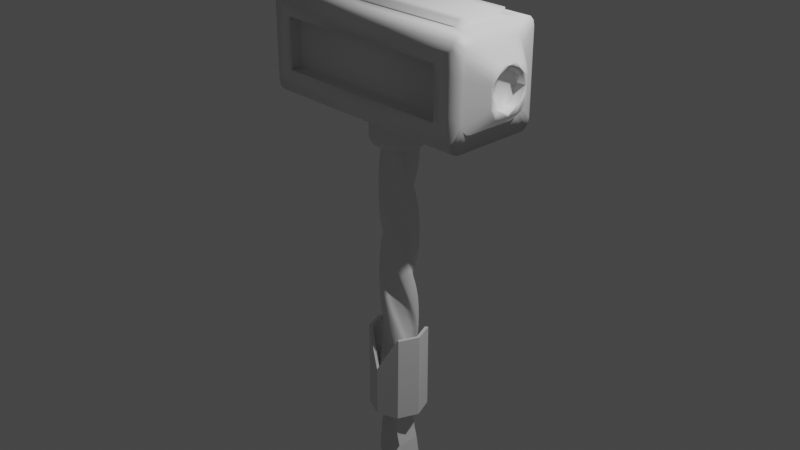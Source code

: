 # Source: hammer1.blend  (saved by Blender 3.4.6; exported with 4.5.12 LTS)
import bpy
from mathutils import Matrix  # noqa: F401  (used for matrix-valued properties, if any)

bpy.ops.wm.read_factory_settings(use_empty=True)
scene = bpy.context.scene
scene.name = 'Scene'

# ---- collections
col_collection = bpy.data.collections.new('Collection'); scene.collection.children.link(col_collection)

# ---- materials (node trees are filled in below, after node groups)
mat_material = bpy.data.materials.new('Material')
mat_material.alpha_threshold = 0.0
mat_material.use_transparent_shadow = False
mat_material.roughness = 0.5
mat_material.line_color = (0.0, 0.0, 0.0, 1.0)

# ---- material node trees
mat_material.use_nodes = True; mat_material.node_tree.nodes.clear()
_N = mat_material.node_tree.nodes; _L = mat_material.node_tree.links
n0 = _N.new('ShaderNodeOutputMaterial'); n0.name = 'Material Output'; n0.location = (300, 300)
n1 = _N.new('ShaderNodeBsdfPrincipled'); n1.name = 'Principled BSDF'; n1.location = (10, 300)
n1.distribution = 'GGX'
n1.subsurface_method = 'RANDOM_WALK_SKIN'
n1.inputs[3].default_value = 1.45
n1.inputs[27].default_value = (0.0, 0.0, 0.0, 1.0)
n1.inputs[28].default_value = 1.0
_L.new(n1.outputs[0], n0.inputs[0])
n0.is_active_output = True

# ---- world
world_world = bpy.data.worlds.new('World'); scene.world = world_world
world_world.use_nodes = True; world_world.node_tree.nodes.clear()
_N = world_world.node_tree.nodes; _L = world_world.node_tree.links
n0 = _N.new('ShaderNodeOutputWorld'); n0.name = 'World Output'; n0.location = (300, 300)
n1 = _N.new('ShaderNodeBackground'); n1.name = 'Background'; n1.location = (10, 300)
n1.inputs[0].default_value = (0.05088, 0.05088, 0.05088, 1.0)
_L.new(n1.outputs[0], n0.inputs[0])
n0.is_active_output = True
world_world.color = (0.05088, 0.05088, 0.05088)
world_world.use_sun_shadow = False
world_world.sun_shadow_jitter_overblur = 0.0

# ---- cameras
cam_camera = bpy.data.cameras.new('Camera')
cam_camera.clip_end = 100.0
cam_camera.ortho_scale = 7.314

# ---- lights
light_light = bpy.data.lights.new('Light', 'POINT')
light_light.transmission_factor = 0.0
light_light.energy = 1000.0
light_light.shadow_soft_size = 0.1
light_light.shadow_maximum_resolution = 0.006
light_light.use_absolute_resolution = True

# ---- meshes
me_cube = bpy.data.meshes.new('Cube')
me_cube.from_pydata([(0.7448, -0.5225, 0.0129), (1.049, -2.768e-08, 0.2136), (1.049, 3.712e-09, -0.2022), (1.049, 7.451e-09, -0.2302), (1.049, -7.451e-09, 0.2302), (0.901, 0.0, -0.3771), (0.901, 0.0, 0.3771), (0.0, 0.0, -0.5225), (0.901, 0.0, -0.5225), (0.7853, 0.0, 0.5225), (0.7448, -0.5225, 0.1871), (0.7448, -0.5225, -0.1613), (0.901, -0.3771, 0.135), (0.901, -0.3771, -0.1164), (1.049, -0.2302, 0.0824), (1.049, -0.2302, -0.07104), (0.7853, -0.1742, 0.5225), (0.901, -0.1742, -0.5225), (0.0, -0.1742, -0.5225), (0.901, -0.1257, 0.3771), (0.901, -0.1257, -0.3771), (1.049, -0.07672, 0.2302), (1.049, -0.07672, -0.2302), (1.049, -0.147, -0.1413), (1.049, -0.147, 0.1527), (0.901, -0.3771, 0.2655), (0.901, -0.2655, 0.3771), (0.901, -0.3621, 0.3213), (0.901, -0.3213, 0.3621), (0.901, -0.2655, -0.3771), (0.901, -0.3771, -0.2655), (0.901, -0.3213, -0.3621), (0.901, -0.3621, -0.3213), (0.0, -0.5225, 0.2568), (0.0, -0.2974, 0.5225), (0.0, -0.5079, 0.4678), (0.0, -0.4678, 0.5079), (0.0, -0.413, -0.5225), (0.0, -0.5225, -0.2568), (0.0, -0.4678, -0.5079), (0.0, -0.5079, -0.4678), (0.7448, -0.5225, 0.2564), (0.7853, -0.2968, 0.5225), (0.901, -0.5078, 0.4675), (0.901, -0.4675, 0.5078), (0.901, -0.4124, -0.5225), (0.7448, -0.5225, -0.2564), (0.901, -0.4675, -0.5078), (0.901, -0.5078, -0.4675), (1.049, -0.1184, 0.2302), (1.049, -0.2302, 0.1184), (1.049, -0.1743, 0.2152), (1.049, -0.2152, 0.1743), (1.049, -0.2302, -0.1184), (1.049, -0.1184, -0.2302), (1.049, -0.2152, -0.1743), (1.049, -0.1743, -0.2152), (0.901, -0.3771, 0.009311), (1.049, -0.2302, 0.005683), (1.049, -0.2079, 0.005683), (0.9752, -2.768e-08, 0.2136), (0.9752, -6.618e-09, 0.005683), (0.9752, 3.712e-09, -0.2022), (0.9752, -0.2079, 0.005683), (0.9752, -0.147, 0.1527), (0.9752, -0.147, -0.1413), (0.901, -0.5225, 0.1871), (0.901, -0.5225, 0.0129), (0.901, -0.5225, -0.1613), (0.901, -0.5225, -0.4124), (0.0, -0.5225, -0.413), (0.0, -0.5225, 0.413), (0.901, -0.5225, 0.4124), (0.0, -0.3962, 0.1871), (0.0, -0.3962, 0.0129), (0.7448, -0.3962, 0.0129), (0.0, -0.3962, -0.1613), (0.7448, -0.3962, -0.1613), (0.7448, -0.3962, 0.1871), (0.0, -0.3962, 0.2568), (0.0, -0.3962, -0.2568), (0.7448, -0.3962, -0.2564), (0.7448, -0.3962, 0.2564), (0.901, 0.0, 0.5225), (0.901, -0.1742, 0.5225), (0.901, -0.4124, 0.5225), (0.0, -0.413, 0.5225), (0.0, 0.0, 0.5867), (0.7853, 0.0, 0.5867), (0.0, -0.1742, 0.5867), (0.7853, -0.1742, 0.5867), (0.0, -0.2974, 0.5867), (0.7853, -0.2968, 0.5867)], [], [(25, 12, 14, 50), (38, 46, 81, 80), (46, 11, 77, 81), (19, 26, 49, 21), (13, 30, 53, 15), (22, 23, 15, 53, 55, 56, 54), (26, 19, 84, 85), (29, 20, 22, 54), (30, 13, 68, 69), (57, 13, 15, 58), (59, 24, 14, 58), (20, 29, 45, 17), (57, 12, 66, 67), (18, 17, 45, 37), (11, 0, 75, 77), (16, 9, 88, 90), (24, 21, 49, 51, 52, 50, 14), (3, 2, 23, 22), (1, 4, 21, 24), (5, 20, 17, 8), (12, 25, 72, 66), (42, 16, 90, 92), (6, 19, 21, 4), (7, 8, 17, 18), (37, 45, 47, 39), (39, 47, 48, 40), (40, 48, 69, 70), (85, 86, 36, 44), (44, 36, 35, 43), (43, 35, 71, 72), (45, 29, 31, 47), (47, 31, 32, 48), (48, 32, 30, 69), (26, 85, 44, 28), (28, 44, 43, 27), (27, 43, 72, 25), (25, 50, 52, 27), (27, 52, 51, 28), (28, 51, 49, 26), (53, 30, 32, 55), (55, 32, 31, 56), (56, 31, 29, 54), (19, 6, 83, 84), (20, 5, 3, 22), (24, 59, 63, 64), (23, 2, 62, 65), (1, 24, 64, 60), (10, 41, 82, 78), (13, 57, 67, 68), (23, 59, 58, 15), (12, 57, 58, 14), (61, 60, 64, 63), (62, 61, 63, 65), (59, 23, 65, 63), (10, 0, 67, 66), (0, 11, 68, 67), (46, 38, 70, 69), (33, 41, 72, 71), (41, 10, 66, 72), (11, 46, 69, 68), (81, 77, 76, 80), (78, 82, 79, 73), (75, 78, 73, 74), (77, 75, 74, 76), (41, 33, 79, 82), (0, 10, 78, 75), (9, 16, 84, 83), (42, 34, 86, 85), (16, 42, 85, 84), (90, 89, 91, 92), (88, 87, 89, 90), (34, 42, 92, 91)])
me_cube.polygons.foreach_set('use_smooth', [True] * 72)
_uv = me_cube.uv_layers.new(name='UVMap')
_uv.uv.foreach_set('vector', [0.5635, 0.7152, 0.5323, 0.7152, 0.5323, 0.7152, 0.5464, 0.7152, 0.4386, 0.875, 0.4387, 0.7717, 0.4387, 0.7717, 0.4386, 0.875, 0.4387, 0.7717, 0.4614, 0.7717, 0.4614, 0.7717, 0.4387, 0.7717, 0.5902, 0.6551, 0.5902, 0.6885, 0.5902, 0.6714, 0.5902, 0.6551, 0.4722, 0.7152, 0.4365, 0.7152, 0.4536, 0.7152, 0.4722, 0.7152, 0.4098, 0.6551, 0.4722, 0.6551, 0.4722, 0.7152, 0.4536, 0.7152, 0.4306, 0.7132, 0.4118, 0.6944, 0.4098, 0.6714, 0.5902, 0.6885, 0.5902, 0.6551, 0.625, 0.6667, 0.625, 0.7237, 0.4098, 0.6885, 0.4098, 0.6551, 0.4098, 0.6551, 0.4098, 0.6714, 0.4365, 0.7152, 0.4722, 0.7152, 0.4614, 0.75, 0.4013, 0.75, 0.5022, 0.7152, 0.4722, 0.7152, 0.4722, 0.7152, 0.5022, 0.7152, 0.5022, 0.6551, 0.5323, 0.6551, 0.5323, 0.7152, 0.5022, 0.7152, 0.4098, 0.6551, 0.4098, 0.6885, 0.375, 0.7237, 0.375, 0.6667, 0.5022, 0.7152, 0.5323, 0.7152, 0.5448, 0.75, 0.5031, 0.75, 0.25, 0.6667, 0.375, 0.6667, 0.375, 0.7237, 0.25, 0.7238, 0.4614, 0.7717, 0.5031, 0.7717, 0.5031, 0.7717, 0.4614, 0.7717, 0.641, 0.6667, 0.641, 0.625, 0.641, 0.625, 0.641, 0.6667, 0.5323, 0.6551, 0.5902, 0.6551, 0.5902, 0.6714, 0.5882, 0.6944, 0.5694, 0.7132, 0.5464, 0.7152, 0.5323, 0.7152, 0.4098, 0.625, 0.4722, 0.625, 0.4722, 0.6551, 0.4098, 0.6551, 0.5323, 0.625, 0.5902, 0.625, 0.5902, 0.6551, 0.5323, 0.6551, 0.4098, 0.625, 0.4098, 0.6551, 0.375, 0.6667, 0.375, 0.625, 0.5323, 0.7152, 0.5635, 0.7152, 0.5987, 0.75, 0.5448, 0.75, 0.641, 0.696, 0.641, 0.6667, 0.641, 0.6667, 0.641, 0.696, 0.5902, 0.625, 0.5902, 0.6551, 0.5902, 0.6551, 0.5902, 0.625, 0.25, 0.625, 0.375, 0.625, 0.375, 0.6667, 0.25, 0.6667, 0.25, 0.7238, 0.375, 0.7237, 0.375, 0.7368, 0.25, 0.7369, 0.25, 0.7369, 0.375, 0.7368, 0.375, 0.75, 0.25, 0.75, 0.375, 0.875, 0.375, 0.75, 0.4013, 0.75, 0.4012, 0.875, 0.625, 0.7237, 0.75, 0.7238, 0.75, 0.75, 0.625, 0.75, 0.625, 0.75, 0.625, 0.875, 0.6119, 0.875, 0.6118, 0.75, 0.6118, 0.75, 0.6119, 0.875, 0.5988, 0.875, 0.5987, 0.75, 0.375, 0.7237, 0.4098, 0.6885, 0.4116, 0.7027, 0.3785, 0.7368, 0.3785, 0.7368, 0.4116, 0.7027, 0.4223, 0.7134, 0.3882, 0.7465, 0.3882, 0.7465, 0.4223, 0.7134, 0.4365, 0.7152, 0.4013, 0.75, 0.5902, 0.6885, 0.625, 0.7237, 0.6215, 0.7368, 0.5884, 0.7027, 0.5884, 0.7027, 0.6215, 0.7368, 0.6118, 0.7465, 0.5777, 0.7134, 0.5777, 0.7134, 0.6118, 0.7465, 0.5987, 0.75, 0.5635, 0.7152, 0.5635, 0.7152, 0.5464, 0.7152, 0.5694, 0.7132, 0.5777, 0.7134, 0.5777, 0.7134, 0.5694, 0.7132, 0.5882, 0.6944, 0.5884, 0.7027, 0.5884, 0.7027, 0.5882, 0.6944, 0.5902, 0.6714, 0.5902, 0.6885, 0.4536, 0.7152, 0.4365, 0.7152, 0.4223, 0.7134, 0.4306, 0.7132, 0.4306, 0.7132, 0.4223, 0.7134, 0.4116, 0.7027, 0.4118, 0.6944, 0.4118, 0.6944, 0.4116, 0.7027, 0.4098, 0.6885, 0.4098, 0.6714, 0.5902, 0.6551, 0.5902, 0.625, 0.625, 0.625, 0.625, 0.6667, 0.4098, 0.6551, 0.4098, 0.625, 0.4098, 0.625, 0.4098, 0.6551, 0.5323, 0.6551, 0.5022, 0.6551, 0.5022, 0.6551, 0.5323, 0.6551, 0.4722, 0.6551, 0.4722, 0.625, 0.4722, 0.625, 0.4722, 0.6551, 0.5323, 0.625, 0.5323, 0.6551, 0.5323, 0.6551, 0.5323, 0.625, 0.5448, 0.7717, 0.5613, 0.7717, 0.5613, 0.7717, 0.5448, 0.7717, 0.4722, 0.7152, 0.5022, 0.7152, 0.5031, 0.75, 0.4614, 0.75, 0.4722, 0.6551, 0.5022, 0.6551, 0.5022, 0.7152, 0.4722, 0.7152, 0.5323, 0.7152, 0.5022, 0.7152, 0.5022, 0.7152, 0.5323, 0.7152, 0.5022, 0.625, 0.5323, 0.625, 0.5323, 0.6551, 0.5022, 0.6551, 0.4722, 0.625, 0.5022, 0.625, 0.5022, 0.6551, 0.4722, 0.6551, 0.5022, 0.6551, 0.4722, 0.6551, 0.4722, 0.6551, 0.5022, 0.6551, 0.5448, 0.7717, 0.5031, 0.7717, 0.5031, 0.75, 0.5448, 0.75, 0.5031, 0.7717, 0.4614, 0.7717, 0.4614, 0.75, 0.5031, 0.75, 0.4387, 0.7717, 0.4386, 0.875, 0.4012, 0.875, 0.4013, 0.75, 0.5614, 0.875, 0.5613, 0.7717, 0.5987, 0.75, 0.5988, 0.875, 0.5613, 0.7717, 0.5448, 0.7717, 0.5448, 0.75, 0.5987, 0.75, 0.4614, 0.7717, 0.4387, 0.7717, 0.4013, 0.75, 0.4614, 0.75, 0.4387, 0.7717, 0.4614, 0.7717, 0.4614, 0.875, 0.4386, 0.875, 0.5448, 0.7717, 0.5613, 0.7717, 0.5614, 0.875, 0.5448, 0.875, 0.5031, 0.7717, 0.5448, 0.7717, 0.5448, 0.875, 0.5031, 0.875, 0.4614, 0.7717, 0.5031, 0.7717, 0.5031, 0.875, 0.4614, 0.875, 0.5613, 0.7717, 0.5614, 0.875, 0.5614, 0.875, 0.5613, 0.7717, 0.5031, 0.7717, 0.5448, 0.7717, 0.5448, 0.7717, 0.5031, 0.7717, 0.641, 0.625, 0.641, 0.6667, 0.625, 0.6667, 0.625, 0.625, 0.641, 0.696, 0.75, 0.6961, 0.75, 0.7238, 0.625, 0.7237, 0.641, 0.6667, 0.641, 0.696, 0.625, 0.7237, 0.625, 0.6667, 0.641, 0.6667, 0.75, 0.6667, 0.75, 0.6961, 0.641, 0.696, 0.641, 0.625, 0.75, 0.625, 0.75, 0.6667, 0.641, 0.6667, 0.75, 0.6961, 0.641, 0.696, 0.641, 0.696, 0.75, 0.6961])
me_cube.materials.append(mat_material)
me_cube.use_mirror_vertex_groups = False
me_cube.update()
me_cylinder = bpy.data.meshes.new('Cylinder')
me_cylinder.from_pydata([(0.0, 1.0, -1.0), (0.0, 1.0, 1.0), (0.866, 0.5, -1.0), (0.866, 0.5, 1.0), (0.866, -0.5, -1.0), (0.866, -0.5, 1.0), (0.0, -1.0, -1.0), (0.0, -1.0, 1.0), (-0.866, -0.5, -1.0), (-0.866, -0.5, 1.0), (-0.866, 0.5, -1.0), (-0.866, 0.5, 1.0), (0.0, 1.0, -0.7778), (0.0, 1.0, -0.5556), (0.0, 1.0, -0.3333), (0.0, 1.0, -0.1111), (0.0, 1.0, 0.1111), (0.0, 1.0, 0.3333), (0.0, 1.0, 0.5556), (0.0, 1.0, 0.7778), (0.5, 0.866, 0.8889), (0.5, 0.866, 0.6667), (0.5, 0.866, 0.4444), (0.5, 0.866, 0.2222), (0.5, 0.866, 2.235e-08), (0.5, 0.866, -0.2222), (0.5, 0.866, -0.4444), (0.5, 0.866, -0.6667), (0.5, 0.866, -0.8889), (0.866, 0.5, 0.7778), (0.866, 0.5, 0.5556), (0.866, 0.5, 0.3333), (0.866, 0.5, 0.1111), (0.866, 0.5, -0.1111), (0.866, 0.5, -0.3333), (0.866, 0.5, -0.5556), (0.866, 0.5, -0.7778), (1.0, 0.0, 0.8889), (1.0, 0.0, 0.6667), (1.0, 0.0, 0.4444), (1.0, 0.0, 0.2222), (1.0, 0.0, 2.235e-08), (1.0, 0.0, -0.2222), (1.0, 0.0, -0.4444), (1.0, 0.0, -0.6667), (1.0, 0.0, -0.8889), (0.866, -0.5, 0.7778), (0.866, -0.5, 0.5556), (0.866, -0.5, 0.3333), (0.866, -0.5, 0.1111), (0.866, -0.5, -0.1111), (0.866, -0.5, -0.3333), (0.866, -0.5, -0.5556), (0.866, -0.5, -0.7778), (0.5, -0.866, 0.8889), (0.5, -0.866, 0.6667), (0.5, -0.866, 0.4444), (0.5, -0.866, 0.2222), (0.5, -0.866, 2.235e-08), (0.5, -0.866, -0.2222), (0.5, -0.866, -0.4444), (0.5, -0.866, -0.6667), (0.5, -0.866, -0.8889), (0.0, -1.0, 0.7778), (0.0, -1.0, 0.5556), (0.0, -1.0, 0.3333), (0.0, -1.0, 0.1111), (0.0, -1.0, -0.1111), (0.0, -1.0, -0.3333), (0.0, -1.0, -0.5556), (0.0, -1.0, -0.7778), (-0.5, -0.866, 0.8889), (-0.5, -0.866, 0.6667), (-0.5, -0.866, 0.4444), (-0.5, -0.866, 0.2222), (-0.5, -0.866, 2.235e-08), (-0.5, -0.866, -0.2222), (-0.5, -0.866, -0.4444), (-0.5, -0.866, -0.6667), (-0.5, -0.866, -0.8889), (-0.866, -0.5, 0.7778), (-0.866, -0.5, 0.5556), (-0.866, -0.5, 0.3333), (-0.866, -0.5, 0.1111), (-0.866, -0.5, -0.1111), (-0.866, -0.5, -0.3333), (-0.866, -0.5, -0.5556), (-0.866, -0.5, -0.7778), (-1.0, 0.0, 0.8889), (-1.0, 0.0, 0.6667), (-1.0, 0.0, 0.4444), (-1.0, 0.0, 0.2222), (-1.0, 0.0, 2.235e-08), (-1.0, 0.0, -0.2222), (-1.0, 0.0, -0.4444), (-1.0, 0.0, -0.6667), (-1.0, 0.0, -0.8889), (-0.866, 0.5, 0.7778), (-0.866, 0.5, 0.5556), (-0.866, 0.5, 0.3333), (-0.866, 0.5, 0.1111), (-0.866, 0.5, -0.1111), (-0.866, 0.5, -0.3333), (-0.866, 0.5, -0.5556), (-0.866, 0.5, -0.7778), (-0.5, 0.866, 0.8889), (-0.5, 0.866, 0.6667), (-0.5, 0.866, 0.4444), (-0.5, 0.866, 0.2222), (-0.5, 0.866, 2.235e-08), (-0.5, 0.866, -0.2222), (-0.5, 0.866, -0.4444), (-0.5, 0.866, -0.6667), (-0.5, 0.866, -0.8889), (0.7185, 1.319, 0.6667), (1.282, 0.7832, 0.7778), (1.502, 0.03738, -0.8889), (1.302, 0.7515, -1.0), (0.9357, 1.118, -0.8889), (1.502, -0.03738, 0.6667), (1.282, -0.7832, 0.7778), (1.302, 0.7515, 1.0), (1.436, 0.2515, 0.8889), (0.7832, -1.282, 0.6667), (0.03738, -1.502, 0.7778), (-0.7185, -1.319, -0.8889), (0.0, -1.503, -1.0), (0.5, -1.369, -0.8889), (-0.7832, -1.282, 0.6667), (-1.319, -0.7185, 0.7778), (0.0, -1.503, 1.0), (-0.5, -1.369, 0.8889), (-1.502, -0.03738, 0.6667), (-1.319, 0.7185, 0.7778), (-0.7832, 1.282, -0.8889), (-1.302, 0.7515, -1.0), (-1.436, 0.2515, -0.8889), (-1.302, 0.7515, 1.0), (-0.9357, 1.118, 0.8889), (-0.03738, 1.502, -0.7778), (-0.7185, 1.319, -0.6667), (0.7185, 1.319, -0.6667), (0.03738, 1.502, -0.5556), (0.7832, 1.282, -0.4444), (-0.7185, 1.319, -0.2222), (-0.03738, 1.502, -0.3333), (0.7185, 1.319, -0.2222), (0.03738, 1.502, -0.1111), (0.7832, 1.282, 2.235e-08), (-0.7185, 1.319, 0.2222), (-0.03738, 1.502, 0.1111), (0.7185, 1.319, 0.2222), (0.03738, 1.502, 0.3333), (0.7832, 1.282, 0.4444), (-0.7185, 1.319, 0.6667), (-0.03738, 1.502, 0.5556), (0.03738, 1.502, 0.7778), (0.7832, 1.282, 0.8889), (1.319, 0.7185, 0.5556), (1.282, 0.7832, 0.3333), (1.319, 0.7185, 0.1111), (1.282, 0.7832, -0.1111), (1.319, 0.7185, -0.3333), (1.282, 0.7832, -0.5556), (1.319, 0.7185, -0.7778), (1.502, 0.03738, 0.4444), (1.502, -0.03738, 0.2222), (1.502, 0.03738, 2.235e-08), (1.502, -0.03738, -0.2222), (1.502, 0.03738, -0.4444), (1.502, -0.03738, -0.6667), (1.319, -0.7185, 0.5556), (1.282, -0.7832, 0.3333), (1.319, -0.7185, 0.1111), (1.282, -0.7832, -0.1111), (1.319, -0.7185, -0.3333), (1.282, -0.7832, -0.5556), (1.319, -0.7185, -0.7778), (0.7185, -1.319, 0.8889), (0.7185, -1.319, 0.4444), (0.7832, -1.282, 0.2222), (0.7185, -1.319, 2.235e-08), (0.7832, -1.282, -0.2222), (0.7185, -1.319, -0.4444), (0.7832, -1.282, -0.6667), (-0.03738, -1.502, 0.5556), (0.03738, -1.502, 0.3333), (-0.03738, -1.502, 0.1111), (0.03738, -1.502, -0.1111), (-0.03738, -1.502, -0.3333), (0.03738, -1.502, -0.5556), (-0.03738, -1.502, -0.7778), (-0.7185, -1.319, 0.4444), (-0.7832, -1.282, 0.2222), (-0.7185, -1.319, 2.235e-08), (-0.7832, -1.282, -0.2222), (-0.7185, -1.319, -0.4444), (-0.7832, -1.282, -0.6667), (-1.282, -0.7832, 0.5556), (-1.319, -0.7185, 0.3333), (-1.282, -0.7832, 0.1111), (-1.319, -0.7185, -0.1111), (-1.282, -0.7832, -0.3333), (-1.319, -0.7185, -0.5556), (-1.282, -0.7832, -0.7778), (-1.502, 0.03738, 0.8889), (-1.502, 0.03738, 0.4444), (-1.502, -0.03738, 0.2222), (-1.502, 0.03738, 2.235e-08), (-1.502, -0.03738, -0.2222), (-1.502, 0.03738, -0.4444), (-1.502, -0.03738, -0.6667), (-1.282, 0.7832, 0.5556), (-1.319, 0.7185, 0.3333), (-1.282, 0.7832, 0.1111), (-1.319, 0.7185, -0.1111), (-1.282, 0.7832, -0.3333), (-1.319, 0.7185, -0.5556), (-1.282, 0.7832, -0.7778), (-0.7832, 1.282, 0.4444), (-0.7832, 1.282, 2.235e-08), (-0.7832, 1.282, -0.4444)], [], [(66, 74, 193, 187), (53, 62, 4, 45), (101, 93, 209, 215), (87, 96, 8, 79), (12, 28, 0, 113), (73, 65, 186, 192), (92, 100, 214, 208), (103, 111, 13, 112), (11, 105, 138, 137), (64, 72, 128, 185), (14, 26, 13, 111), (101, 109, 15, 110), (10, 96, 136, 135), (99, 91, 207, 213), (16, 24, 15, 109), (99, 107, 17, 108), (36, 44, 170, 164), (71, 63, 124, 131), (18, 22, 17, 107), (97, 105, 19, 106), (113, 10, 135, 134), (105, 1, 20, 19), (95, 103, 112, 104), (90, 98, 212, 206), (93, 101, 110, 102), (43, 35, 163, 169), (91, 99, 108, 100), (62, 70, 191, 127), (89, 97, 106, 98), (88, 11, 137, 205), (87, 95, 104, 96), (97, 89, 132, 133), (85, 93, 102, 94), (34, 42, 168, 162), (83, 91, 100, 92), (69, 61, 184, 190), (81, 89, 98, 90), (41, 33, 161, 167), (80, 71, 9, 88), (60, 68, 189, 183), (77, 85, 94, 86), (95, 87, 204, 211), (75, 83, 92, 84), (32, 40, 166, 160), (73, 81, 90, 82), (67, 59, 182, 188), (0, 2, 4, 6, 8, 10), (7, 71, 131, 130), (69, 77, 86, 78), (86, 94, 210, 203), (67, 75, 84, 76), (72, 80, 129, 128), (65, 73, 82, 74), (39, 31, 159, 165), (63, 71, 80, 72), (58, 66, 187, 181), (61, 69, 78, 70), (93, 85, 202, 209), (59, 67, 76, 68), (6, 62, 127, 126), (57, 65, 74, 66), (30, 38, 119, 158), (55, 63, 72, 64), (3, 1, 11, 9, 7, 5), (53, 61, 70, 62), (65, 57, 180, 186), (51, 59, 68, 60), (79, 6, 126, 125), (49, 57, 66, 58), (84, 92, 208, 201), (47, 55, 64, 56), (37, 29, 115, 122), (46, 37, 5, 54), (56, 64, 185, 179), (43, 51, 60, 52), (91, 83, 200, 207), (41, 49, 58, 50), (28, 36, 164, 118), (39, 47, 56, 48), (54, 7, 130, 178), (63, 55, 123, 124), (35, 43, 52, 44), (106, 19, 156, 154), (33, 41, 50, 42), (82, 90, 206, 199), (31, 39, 48, 40), (35, 27, 141, 163), (29, 37, 46, 38), (18, 107, 219, 155), (27, 35, 44, 36), (108, 17, 152, 149), (25, 33, 42, 34), (89, 81, 198, 132), (23, 31, 40, 32), (26, 34, 162, 143), (21, 29, 38, 30), (12, 27, 36, 28), (16, 109, 220, 150), (14, 25, 34, 26), (61, 53, 177, 184), (16, 23, 32, 24), (80, 88, 205, 129), (18, 21, 30, 22), (110, 15, 147, 144), (0, 28, 2), (1, 3, 20), (2, 45, 4), (3, 5, 37), (4, 62, 6), (5, 7, 54), (6, 79, 8), (7, 9, 71), (8, 96, 10), (9, 11, 88), (10, 113, 0), (1, 105, 11), (164, 116, 117, 118), (191, 125, 126, 127), (218, 134, 135, 136), (133, 205, 137, 138), (142, 141, 139, 140), (216, 144, 145, 221), (147, 146, 145, 144), (214, 149, 150, 220), (152, 151, 150, 149), (212, 154, 155, 219), (156, 114, 155, 154), (210, 216, 221, 217), (208, 214, 220, 215), (206, 212, 219, 213), (218, 140, 139, 134), (203, 210, 217, 211), (201, 208, 215, 209), (199, 206, 213, 207), (129, 205, 133, 132), (197, 203, 211, 204), (195, 201, 209, 202), (193, 199, 207, 200), (128, 129, 132, 198), (191, 197, 204, 125), (189, 195, 202, 196), (187, 193, 200, 194), (185, 128, 198, 192), (124, 178, 130, 131), (183, 189, 196, 190), (181, 187, 194, 188), (179, 185, 192, 186), (176, 183, 190, 184), (174, 181, 188, 182), (172, 179, 186, 180), (120, 178, 124, 123), (170, 176, 184, 177), (168, 174, 182, 175), (166, 172, 180, 173), (119, 120, 123, 171), (164, 170, 177, 116), (162, 168, 175, 169), (160, 166, 173, 167), (158, 119, 171, 165), (115, 157, 121, 122), (143, 162, 169, 163), (148, 160, 167, 161), (153, 158, 165, 159), (142, 143, 163, 141), (147, 148, 161, 146), (152, 153, 159, 151), (156, 157, 115, 114), (47, 39, 165, 171), (12, 113, 134, 139), (94, 102, 216, 210), (75, 67, 188, 194), (40, 48, 172, 166), (27, 12, 139, 141), (103, 95, 211, 217), (68, 76, 195, 189), (49, 41, 167, 173), (13, 26, 143, 142), (96, 104, 218, 136), (77, 69, 190, 196), (42, 50, 174, 168), (25, 14, 145, 146), (105, 97, 133, 138), (70, 78, 197, 191), (51, 43, 169, 175), (98, 106, 154, 212), (15, 24, 148, 147), (44, 52, 176, 170), (107, 99, 213, 219), (23, 16, 150, 151), (53, 45, 116, 177), (100, 108, 149, 214), (17, 22, 153, 152), (81, 73, 192, 198), (46, 54, 178, 120), (109, 101, 215, 220), (21, 18, 155, 114), (74, 82, 199, 193), (55, 47, 171, 123), (102, 110, 144, 216), (19, 20, 157, 156), (83, 75, 194, 200), (48, 56, 179, 172), (111, 103, 217, 221), (20, 3, 121, 157), (76, 84, 201, 195), (57, 49, 173, 180), (22, 30, 158, 153), (104, 112, 140, 218), (85, 77, 196, 202), (29, 21, 114, 115), (50, 58, 181, 174), (31, 23, 151, 159), (45, 2, 117, 116), (78, 86, 203, 197), (2, 28, 118, 117), (59, 51, 175, 182), (24, 32, 160, 148), (112, 13, 142, 140), (87, 79, 125, 204), (38, 46, 120, 119), (52, 60, 183, 176), (14, 111, 221, 145), (33, 25, 146, 161), (3, 37, 122, 121)])
me_cylinder.polygons.foreach_set('use_smooth', [True] * 224)
_uv = me_cylinder.uv_layers.new(name='UVMap')
_uv.uv.foreach_set('vector', [0.5, 0.7778, 0.4167, 0.8056, 0.4167, 0.8056, 0.5, 0.7778, 0.6667, 0.5556, 0.5833, 0.5278, 0.6667, 0.5, 0.75, 0.5278, 0.1667, 0.7222, 0.25, 0.6944, 0.25, 0.6944, 0.1667, 0.7222, 0.3333, 0.5556, 0.25, 0.5278, 0.3333, 0.5, 0.4167, 0.5278, 1.0, 0.5556, 0.9167, 0.5278, 7.451e-08, 0.5, 0.08333, 0.5278, 0.4167, 0.8611, 0.5, 0.8333, 0.5, 0.8333, 0.4167, 0.8611, 0.25, 0.75, 0.1667, 0.7778, 0.1667, 0.7778, 0.25, 0.75, 0.1667, 0.6111, 0.08333, 0.6389, 7.451e-08, 0.6111, 0.08333, 0.5833, 0.04215, 0.37, 0.08333, 0.9722, 0.08333, 0.9722, 0.04215, 0.37, 0.5, 0.8889, 0.4167, 0.9167, 0.4167, 0.9167, 0.5, 0.8889, 1.0, 0.6667, 0.9167, 0.6389, 7.451e-08, 0.6111, 0.08333, 0.6389, 0.1667, 0.7222, 0.08333, 0.75, 7.451e-08, 0.7222, 0.08333, 0.6944, 0.5422, 0.37, 0.25, 0.5278, 0.25, 0.5278, 0.5422, 0.37, 0.1667, 0.8333, 0.25, 0.8056, 0.25, 0.8056, 0.1667, 0.8333, 1.0, 0.7778, 0.9167, 0.75, 7.451e-08, 0.7222, 0.08333, 0.75, 0.1667, 0.8333, 0.08333, 0.8611, 7.451e-08, 0.8333, 0.08333, 0.8056, 0.8333, 0.5556, 0.75, 0.5833, 0.75, 0.5833, 0.8333, 0.5556, 0.4167, 0.9722, 0.5, 0.9444, 0.5, 0.9444, 0.4167, 0.9722, 1.0, 0.8889, 0.9167, 0.8611, 7.451e-08, 0.8333, 0.08333, 0.8611, 0.1667, 0.9444, 0.08333, 0.9722, 7.451e-08, 0.9444, 0.08333, 0.9167, 0.08333, 0.5278, 0.1667, 0.5, 0.1667, 0.5, 0.08333, 0.5278, 0.08333, 0.9722, 1.0, 1.0, 0.9167, 0.9722, 7.451e-08, 0.9444, 0.25, 0.5833, 0.1667, 0.6111, 0.08333, 0.5833, 0.1667, 0.5556, 0.25, 0.8611, 0.1667, 0.8889, 0.1667, 0.8889, 0.25, 0.8611, 0.25, 0.6944, 0.1667, 0.7222, 0.08333, 0.6944, 0.1667, 0.6667, 0.75, 0.6389, 0.8333, 0.6111, 0.8333, 0.6111, 0.75, 0.6389, 0.25, 0.8056, 0.1667, 0.8333, 0.08333, 0.8056, 0.1667, 0.7778, 0.5833, 0.5278, 0.5, 0.5556, 0.5, 0.5556, 0.5833, 0.5278, 0.25, 0.9167, 0.1667, 0.9444, 0.08333, 0.9167, 0.1667, 0.8889, 0.25, 0.9722, 0.04215, 0.37, 0.04215, 0.37, 0.25, 0.9722, 0.3333, 0.5556, 0.25, 0.5833, 0.1667, 0.5556, 0.25, 0.5278, 0.1667, 0.9444, 0.25, 0.9167, 0.25, 0.9167, 0.1667, 0.9444, 0.3333, 0.6667, 0.25, 0.6944, 0.1667, 0.6667, 0.25, 0.6389, 0.8333, 0.6667, 0.75, 0.6944, 0.75, 0.6944, 0.8333, 0.6667, 0.3333, 0.7778, 0.25, 0.8056, 0.1667, 0.7778, 0.25, 0.75, 0.5, 0.6111, 0.5833, 0.5833, 0.5833, 0.5833, 0.5, 0.6111, 0.3333, 0.8889, 0.25, 0.9167, 0.1667, 0.8889, 0.25, 0.8611, 0.75, 0.75, 0.8333, 0.7222, 0.8333, 0.7222, 0.75, 0.75, 0.3333, 0.9444, 0.4167, 0.9722, 0.3333, 1.0, 0.25, 0.9722, 0.5833, 0.6389, 0.5, 0.6667, 0.5, 0.6667, 0.5833, 0.6389, 0.4167, 0.6389, 0.3333, 0.6667, 0.25, 0.6389, 0.3333, 0.6111, 0.25, 0.5833, 0.3333, 0.5556, 0.3333, 0.5556, 0.25, 0.5833, 0.4167, 0.75, 0.3333, 0.7778, 0.25, 0.75, 0.3333, 0.7222, 0.8333, 0.7778, 0.75, 0.8056, 0.75, 0.8056, 0.8333, 0.7778, 0.4167, 0.8611, 0.3333, 0.8889, 0.25, 0.8611, 0.3333, 0.8333, 0.5, 0.7222, 0.5833, 0.6944, 0.5833, 0.6944, 0.5, 0.7222, 0.75, 0.49, 0.9578, 0.37, 0.9578, 0.13, 0.75, 0.01, 0.5422, 0.13, 0.5422, 0.37, 0.25, 0.01, 0.4167, 0.9722, 0.4167, 0.9722, 0.25, 0.01, 0.5, 0.6111, 0.4167, 0.6389, 0.3333, 0.6111, 0.4167, 0.5833, 0.3333, 0.6111, 0.25, 0.6389, 0.25, 0.6389, 0.3333, 0.6111, 0.5, 0.7222, 0.4167, 0.75, 0.3333, 0.7222, 0.4167, 0.6944, 0.4167, 0.9167, 0.3333, 0.9444, 0.3333, 0.9444, 0.4167, 0.9167, 0.5, 0.8333, 0.4167, 0.8611, 0.3333, 0.8333, 0.4167, 0.8056, 0.75, 0.8611, 0.8333, 0.8333, 0.8333, 0.8333, 0.75, 0.8611, 0.5, 0.9444, 0.4167, 0.9722, 0.3333, 0.9444, 0.4167, 0.9167, 0.5833, 0.75, 0.5, 0.7778, 0.5, 0.7778, 0.5833, 0.75, 0.5833, 0.5833, 0.5, 0.6111, 0.4167, 0.5833, 0.5, 0.5556, 0.25, 0.6944, 0.3333, 0.6667, 0.3333, 0.6667, 0.25, 0.6944, 0.5833, 0.6944, 0.5, 0.7222, 0.4167, 0.6944, 0.5, 0.6667, 0.75, 0.01, 0.5833, 0.5278, 0.5833, 0.5278, 0.75, 0.01, 0.5833, 0.8056, 0.5, 0.8333, 0.4167, 0.8056, 0.5, 0.7778, 0.8333, 0.8889, 0.75, 0.9167, 0.75, 0.9167, 0.8333, 0.8889, 0.5833, 0.9167, 0.5, 0.9444, 0.4167, 0.9167, 0.5, 0.8889, 0.4578, 0.37, 0.25, 0.49, 0.04215, 0.37, 0.04215, 0.13, 0.25, 0.01, 0.4578, 0.13, 0.6667, 0.5556, 0.5833, 0.5833, 0.5, 0.5556, 0.5833, 0.5278, 0.5, 0.8333, 0.5833, 0.8056, 0.5833, 0.8056, 0.5, 0.8333, 0.6667, 0.6667, 0.5833, 0.6944, 0.5, 0.6667, 0.5833, 0.6389, 0.4167, 0.5278, 0.5, 0.5, 0.5, 0.5, 0.4167, 0.5278, 0.6667, 0.7778, 0.5833, 0.8056, 0.5, 0.7778, 0.5833, 0.75, 0.3333, 0.7222, 0.25, 0.75, 0.25, 0.75, 0.3333, 0.7222, 0.6667, 0.8889, 0.5833, 0.9167, 0.5, 0.8889, 0.5833, 0.8611, 0.75, 0.9722, 0.8333, 0.9444, 0.8333, 0.9444, 0.75, 0.9722, 0.6667, 0.9444, 0.75, 0.9722, 0.6667, 1.0, 0.5833, 0.9722, 0.5833, 0.8611, 0.5, 0.8889, 0.5, 0.8889, 0.5833, 0.8611, 0.75, 0.6389, 0.6667, 0.6667, 0.5833, 0.6389, 0.6667, 0.6111, 0.25, 0.8056, 0.3333, 0.7778, 0.3333, 0.7778, 0.25, 0.8056, 0.75, 0.75, 0.6667, 0.7778, 0.5833, 0.75, 0.6667, 0.7222, 0.9167, 0.5278, 0.8333, 0.5556, 0.8333, 0.5556, 0.9167, 0.5278, 0.75, 0.8611, 0.6667, 0.8889, 0.5833, 0.8611, 0.6667, 0.8333, 0.5833, 0.9722, 0.25, 0.01, 0.25, 0.01, 0.5833, 0.9722, 0.5, 0.9444, 0.5833, 0.9167, 0.5833, 0.9167, 0.5, 0.9444, 0.8333, 0.6111, 0.75, 0.6389, 0.6667, 0.6111, 0.75, 0.5833, 0.08333, 0.9167, 7.451e-08, 0.9444, 7.451e-08, 0.9444, 0.08333, 0.9167, 0.8333, 0.7222, 0.75, 0.75, 0.6667, 0.7222, 0.75, 0.6944, 0.3333, 0.8333, 0.25, 0.8611, 0.25, 0.8611, 0.3333, 0.8333, 0.8333, 0.8333, 0.75, 0.8611, 0.6667, 0.8333, 0.75, 0.8056, 0.8333, 0.6111, 0.9167, 0.5833, 0.9167, 0.5833, 0.8333, 0.6111, 0.8333, 0.9444, 0.75, 0.9722, 0.6667, 0.9444, 0.75, 0.9167, 1.0, 0.8889, 0.08333, 0.8611, 0.08333, 0.8611, 1.0, 0.8889, 0.9167, 0.5833, 0.8333, 0.6111, 0.75, 0.5833, 0.8333, 0.5556, 0.08333, 0.8056, 7.451e-08, 0.8333, 7.451e-08, 0.8333, 0.08333, 0.8056, 0.9167, 0.6944, 0.8333, 0.7222, 0.75, 0.6944, 0.8333, 0.6667, 0.25, 0.9167, 0.3333, 0.8889, 0.3333, 0.8889, 0.25, 0.9167, 0.9167, 0.8056, 0.8333, 0.8333, 0.75, 0.8056, 0.8333, 0.7778, 0.9167, 0.6389, 0.8333, 0.6667, 0.8333, 0.6667, 0.9167, 0.6389, 0.9167, 0.9167, 0.8333, 0.9444, 0.75, 0.9167, 0.8333, 0.8889, 1.0, 0.5556, 0.9167, 0.5833, 0.8333, 0.5556, 0.9167, 0.5278, 1.0, 0.7778, 0.08333, 0.75, 0.08333, 0.75, 1.0, 0.7778, 1.0, 0.6667, 0.9167, 0.6944, 0.8333, 0.6667, 0.9167, 0.6389, 0.5833, 0.5833, 0.6667, 0.5556, 0.6667, 0.5556, 0.5833, 0.5833, 1.0, 0.7778, 0.9167, 0.8056, 0.8333, 0.7778, 0.9167, 0.75, 0.3333, 0.9444, 0.25, 0.9722, 0.25, 0.9722, 0.3333, 0.9444, 1.0, 0.8889, 0.9167, 0.9167, 0.8333, 0.8889, 0.9167, 0.8611, 0.08333, 0.6944, 7.451e-08, 0.7222, 7.451e-08, 0.7222, 0.08333, 0.6944, 1.0, 0.5, 0.9167, 0.5278, 0.9578, 0.37, 0.25, 0.49, 0.4578, 0.37, 0.9167, 0.9722, 0.8333, 0.5, 0.75, 0.5278, 0.9578, 0.13, 0.4578, 0.37, 0.4578, 0.13, 0.75, 0.9722, 0.6667, 0.5, 0.5833, 0.5278, 0.75, 0.01, 0.4578, 0.13, 0.25, 0.01, 0.5833, 0.9722, 0.5, 0.5, 0.4167, 0.5278, 0.5422, 0.13, 0.25, 0.01, 0.04215, 0.13, 0.4167, 0.9722, 0.3333, 0.5, 0.25, 0.5278, 0.5422, 0.37, 0.04215, 0.13, 0.04215, 0.37, 0.25, 0.9722, 0.1667, 0.5, 0.08333, 0.5278, 0.75, 0.49, 0.25, 0.49, 0.08333, 0.9722, 0.04215, 0.37, 0.8333, 0.5556, 0.75, 0.5278, 0.8333, 0.5, 0.9167, 0.5278, 0.5, 0.5556, 0.4167, 0.5278, 0.5, 0.5, 0.5833, 0.5278, 0.1667, 0.5556, 0.08333, 0.5278, 0.1667, 0.5, 0.25, 0.5278, 0.1667, 0.9444, 0.25, 0.9722, 0.1667, 1.0, 0.08333, 0.9722, 1.0, 0.6111, 0.9167, 0.5833, 7.451e-08, 0.5556, 0.08333, 0.5833, 0.1667, 0.6667, 0.08333, 0.6944, 7.451e-08, 0.6667, 0.08333, 0.6389, 1.0, 0.7222, 0.9167, 0.6944, 7.451e-08, 0.6667, 0.08333, 0.6944, 0.1667, 0.7778, 0.08333, 0.8056, 7.451e-08, 0.7778, 0.08333, 0.75, 1.0, 0.8333, 0.9167, 0.8056, 7.451e-08, 0.7778, 0.08333, 0.8056, 0.1667, 0.8889, 0.08333, 0.9167, 7.451e-08, 0.8889, 0.08333, 0.8611, 1.0, 0.9444, 0.9167, 0.9167, 7.451e-08, 0.8889, 0.08333, 0.9167, 0.25, 0.6389, 0.1667, 0.6667, 0.08333, 0.6389, 0.1667, 0.6111, 0.25, 0.75, 0.1667, 0.7778, 0.08333, 0.75, 0.1667, 0.7222, 0.25, 0.8611, 0.1667, 0.8889, 0.08333, 0.8611, 0.1667, 0.8333, 0.1667, 0.5556, 0.08333, 0.5833, 7.451e-08, 0.5556, 0.08333, 0.5278, 0.3333, 0.6111, 0.25, 0.6389, 0.1667, 0.6111, 0.25, 0.5833, 0.3333, 0.7222, 0.25, 0.75, 0.1667, 0.7222, 0.25, 0.6944, 0.3333, 0.8333, 0.25, 0.8611, 0.1667, 0.8333, 0.25, 0.8056, 0.3333, 0.9444, 0.25, 0.9722, 0.1667, 0.9444, 0.25, 0.9167, 0.4167, 0.5833, 0.3333, 0.6111, 0.25, 0.5833, 0.3333, 0.5556, 0.4167, 0.6944, 0.3333, 0.7222, 0.25, 0.6944, 0.3333, 0.6667, 0.4167, 0.8056, 0.3333, 0.8333, 0.25, 0.8056, 0.3333, 0.7778, 0.4167, 0.9167, 0.3333, 0.9444, 0.25, 0.9167, 0.3333, 0.8889, 0.5, 0.5556, 0.4167, 0.5833, 0.3333, 0.5556, 0.4167, 0.5278, 0.5, 0.6667, 0.4167, 0.6944, 0.3333, 0.6667, 0.4167, 0.6389, 0.5, 0.7778, 0.4167, 0.8056, 0.3333, 0.7778, 0.4167, 0.75, 0.5, 0.8889, 0.4167, 0.9167, 0.3333, 0.8889, 0.4167, 0.8611, 0.5, 0.9444, 0.5833, 0.9722, 0.5, 1.0, 0.4167, 0.9722, 0.5833, 0.6389, 0.5, 0.6667, 0.4167, 0.6389, 0.5, 0.6111, 0.5833, 0.75, 0.5, 0.7778, 0.4167, 0.75, 0.5, 0.7222, 0.5833, 0.8611, 0.5, 0.8889, 0.4167, 0.8611, 0.5, 0.8333, 0.6667, 0.6111, 0.5833, 0.6389, 0.5, 0.6111, 0.5833, 0.5833, 0.6667, 0.7222, 0.5833, 0.75, 0.5, 0.7222, 0.5833, 0.6944, 0.6667, 0.8333, 0.5833, 0.8611, 0.5, 0.8333, 0.5833, 0.8056, 0.6667, 0.9444, 0.5833, 0.9722, 0.5, 0.9444, 0.5833, 0.9167, 0.75, 0.5833, 0.6667, 0.6111, 0.5833, 0.5833, 0.6667, 0.5556, 0.75, 0.6944, 0.6667, 0.7222, 0.5833, 0.6944, 0.6667, 0.6667, 0.75, 0.8056, 0.6667, 0.8333, 0.5833, 0.8056, 0.6667, 0.7778, 0.75, 0.9167, 0.6667, 0.9444, 0.5833, 0.9167, 0.6667, 0.8889, 0.8333, 0.5556, 0.75, 0.5833, 0.6667, 0.5556, 0.75, 0.5278, 0.8333, 0.6667, 0.75, 0.6944, 0.6667, 0.6667, 0.75, 0.6389, 0.8333, 0.7778, 0.75, 0.8056, 0.6667, 0.7778, 0.75, 0.75, 0.8333, 0.8889, 0.75, 0.9167, 0.6667, 0.8889, 0.75, 0.8611, 0.8333, 0.9444, 0.9167, 0.9722, 0.8333, 1.0, 0.75, 0.9722, 0.9167, 0.6389, 0.8333, 0.6667, 0.75, 0.6389, 0.8333, 0.6111, 0.9167, 0.75, 0.8333, 0.7778, 0.75, 0.75, 0.8333, 0.7222, 0.9167, 0.8611, 0.8333, 0.8889, 0.75, 0.8611, 0.8333, 0.8333, 1.0, 0.6111, 0.9167, 0.6389, 0.8333, 0.6111, 0.9167, 0.5833, 1.0, 0.7222, 0.9167, 0.75, 0.8333, 0.7222, 0.9167, 0.6944, 1.0, 0.8333, 0.9167, 0.8611, 0.8333, 0.8333, 0.9167, 0.8056, 1.0, 0.9444, 0.9167, 0.9722, 0.8333, 0.9444, 0.9167, 0.9167, 0.6667, 0.8889, 0.75, 0.8611, 0.75, 0.8611, 0.6667, 0.8889, 1.0, 0.5556, 0.08333, 0.5278, 0.08333, 0.5278, 1.0, 0.5556, 0.25, 0.6389, 0.1667, 0.6667, 0.1667, 0.6667, 0.25, 0.6389, 0.4167, 0.75, 0.5, 0.7222, 0.5, 0.7222, 0.4167, 0.75, 0.75, 0.8056, 0.6667, 0.8333, 0.6667, 0.8333, 0.75, 0.8056, 0.9167, 0.5833, 1.0, 0.5556, 1.0, 0.5556, 0.9167, 0.5833, 0.1667, 0.6111, 0.25, 0.5833, 0.25, 0.5833, 0.1667, 0.6111, 0.5, 0.6667, 0.4167, 0.6944, 0.4167, 0.6944, 0.5, 0.6667, 0.6667, 0.7778, 0.75, 0.75, 0.75, 0.75, 0.6667, 0.7778, 7.451e-08, 0.6111, 0.9167, 0.6389, 0.9167, 0.6389, 7.451e-08, 0.6111, 0.25, 0.5278, 0.1667, 0.5556, 0.1667, 0.5556, 0.25, 0.5278, 0.4167, 0.6389, 0.5, 0.6111, 0.5, 0.6111, 0.4167, 0.6389, 0.75, 0.6944, 0.6667, 0.7222, 0.6667, 0.7222, 0.75, 0.6944, 0.9167, 0.6944, 1.0, 0.6667, 1.0, 0.6667, 0.9167, 0.6944, 0.08333, 0.9722, 0.1667, 0.9444, 0.1667, 0.9444, 0.08333, 0.9722, 0.5, 0.5556, 0.4167, 0.5833, 0.4167, 0.5833, 0.5, 0.5556, 0.6667, 0.6667, 0.75, 0.6389, 0.75, 0.6389, 0.6667, 0.6667, 0.1667, 0.8889, 0.08333, 0.9167, 0.08333, 0.9167, 0.1667, 0.8889, 7.451e-08, 0.7222, 0.9167, 0.75, 0.9167, 0.75, 7.451e-08, 0.7222, 0.75, 0.5833, 0.6667, 0.6111, 0.6667, 0.6111, 0.75, 0.5833, 0.08333, 0.8611, 0.1667, 0.8333, 0.1667, 0.8333, 0.08333, 0.8611, 0.9167, 0.8056, 1.0, 0.7778, 1.0, 0.7778, 0.9167, 0.8056, 0.6667, 0.5556, 0.75, 0.5278, 0.75, 0.5278, 0.6667, 0.5556, 0.1667, 0.7778, 0.08333, 0.8056, 0.08333, 0.8056, 0.1667, 0.7778, 7.451e-08, 0.8333, 0.9167, 0.8611, 0.9167, 0.8611, 7.451e-08, 0.8333, 0.3333, 0.8889, 0.4167, 0.8611, 0.4167, 0.8611, 0.3333, 0.8889, 0.6667, 0.9444, 0.5833, 0.9722, 0.5833, 0.9722, 0.6667, 0.9444, 0.08333, 0.75, 0.1667, 0.7222, 0.1667, 0.7222, 0.08333, 0.75, 0.9167, 0.9167, 1.0, 0.8889, 1.0, 0.8889, 0.9167, 0.9167, 0.4167, 0.8056, 0.3333, 0.8333, 0.3333, 0.8333, 0.4167, 0.8056, 0.5833, 0.9167, 0.6667, 0.8889, 0.6667, 0.8889, 0.5833, 0.9167, 0.1667, 0.6667, 0.08333, 0.6944, 0.08333, 0.6944, 0.1667, 0.6667, 7.451e-08, 0.9444, 0.9167, 0.9722, 0.9167, 0.9722, 7.451e-08, 0.9444, 0.3333, 0.7778, 0.4167, 0.75, 0.4167, 0.75, 0.3333, 0.7778, 0.6667, 0.8333, 0.5833, 0.8611, 0.5833, 0.8611, 0.6667, 0.8333, 0.08333, 0.6389, 0.1667, 0.6111, 0.1667, 0.6111, 0.08333, 0.6389, 0.9167, 0.9722, 0.4578, 0.37, 0.4578, 0.37, 0.9167, 0.9722, 0.4167, 0.6944, 0.3333, 0.7222, 0.3333, 0.7222, 0.4167, 0.6944, 0.5833, 0.8056, 0.6667, 0.7778, 0.6667, 0.7778, 0.5833, 0.8056, 0.9167, 0.8611, 0.8333, 0.8889, 0.8333, 0.8889, 0.9167, 0.8611, 0.1667, 0.5556, 0.08333, 0.5833, 0.08333, 0.5833, 0.1667, 0.5556, 0.3333, 0.6667, 0.4167, 0.6389, 0.4167, 0.6389, 0.3333, 0.6667, 0.8333, 0.9444, 0.9167, 0.9167, 0.9167, 0.9167, 0.8333, 0.9444, 0.6667, 0.7222, 0.5833, 0.75, 0.5833, 0.75, 0.6667, 0.7222, 0.8333, 0.8333, 0.9167, 0.8056, 0.9167, 0.8056, 0.8333, 0.8333, 0.75, 0.5278, 0.8333, 0.5, 0.8333, 0.5, 0.75, 0.5278, 0.4167, 0.5833, 0.3333, 0.6111, 0.3333, 0.6111, 0.4167, 0.5833, 0.9578, 0.37, 0.9167, 0.5278, 0.9167, 0.5278, 0.9578, 0.37, 0.5833, 0.6944, 0.6667, 0.6667, 0.6667, 0.6667, 0.5833, 0.6944, 0.9167, 0.75, 0.8333, 0.7778, 0.8333, 0.7778, 0.9167, 0.75, 0.08333, 0.5833, 7.451e-08, 0.6111, 7.451e-08, 0.6111, 0.08333, 0.5833, 0.3333, 0.5556, 0.4167, 0.5278, 0.4167, 0.5278, 0.3333, 0.5556, 0.75, 0.9167, 0.6667, 0.9444, 0.6667, 0.9444, 0.75, 0.9167, 0.6667, 0.6111, 0.5833, 0.6389, 0.5833, 0.6389, 0.6667, 0.6111, 1.0, 0.6667, 0.08333, 0.6389, 0.08333, 0.6389, 1.0, 0.6667, 0.8333, 0.7222, 0.9167, 0.6944, 0.9167, 0.6944, 0.8333, 0.7222, 0.4578, 0.37, 0.75, 0.9722, 0.75, 0.9722, 0.4578, 0.37])
me_cylinder.update()
me_cylinder_001 = bpy.data.meshes.new('Cylinder.001')
me_cylinder_001.from_pydata([(0.0, 1.0, 1.0), (0.1951, 0.9808, 1.0), (0.3827, 0.9239, 1.0), (0.5556, 0.8315, 1.0), (0.7071, 0.7071, 1.0), (0.8315, 0.5556, 1.0), (0.9239, 0.3827, 1.0), (0.9808, 0.1951, 1.0), (1.0, 0.0, 1.0), (0.9808, -0.1951, 1.0), (0.9239, -0.3827, 1.0), (0.8315, -0.5556, 1.0), (0.7071, -0.7071, 1.0), (0.5556, -0.8315, 1.0), (0.3827, -0.9239, 1.0), (0.1951, -0.9808, 1.0), (0.0, -1.0, 1.0), (-0.1951, -0.9808, 1.0), (-0.3827, -0.9239, 1.0), (-0.5556, -0.8315, 1.0), (-0.7071, -0.7071, 1.0), (-0.8315, -0.5556, 1.0), (-0.9239, -0.3827, 1.0), (-0.9808, -0.1951, 1.0), (-1.0, 0.0, 1.0), (-0.9808, 0.1951, 1.0), (-0.9239, 0.3827, 1.0), (-0.8315, 0.5556, 1.0), (-0.7071, 0.7071, 1.0), (-0.5556, 0.8315, 1.0), (-0.3827, 0.9239, 1.0), (-0.1951, 0.9808, 1.0), (-3.725e-09, 0.4689, -1.0), (0.0, 1.0, -0.4715), (-1.863e-09, 0.7345, -0.9292), (-9.313e-10, 0.9289, -0.7357), (0.09149, 0.4599, -1.0), (0.1951, 0.9808, -0.4715), (0.1433, 0.7204, -0.9292), (0.1812, 0.911, -0.7357), (0.1795, 0.4332, -1.0), (0.3827, 0.9239, -0.4715), (0.2811, 0.6786, -0.9292), (0.3555, 0.8581, -0.7357), (0.2605, 0.3899, -1.0), (0.5556, 0.8315, -0.4715), (0.4081, 0.6107, -0.9292), (0.516, 0.7723, -0.7357), (0.3316, 0.3316, -1.0), (0.7071, 0.7071, -0.4715), (0.5193, 0.5193, -0.9292), (0.6568, 0.6568, -0.7357), (0.3899, 0.2605, -1.0), (0.8315, 0.5556, -0.4715), (0.6107, 0.4081, -0.9292), (0.7723, 0.516, -0.7357), (0.4332, 0.1795, -1.0), (0.9239, 0.3827, -0.4715), (0.6786, 0.2811, -0.9292), (0.8581, 0.3555, -0.7357), (0.4599, 0.09149, -1.0), (0.9808, 0.1951, -0.4715), (0.7204, 0.1433, -0.9292), (0.911, 0.1812, -0.7357), (0.4689, 3.725e-09, -1.0), (1.0, 0.0, -0.4715), (0.7345, 1.863e-09, -0.9292), (0.9289, 9.313e-10, -0.7357), (0.4599, -0.09149, -1.0), (0.9808, -0.1951, -0.4715), (0.7204, -0.1433, -0.9292), (0.911, -0.1812, -0.7357), (0.4332, -0.1795, -1.0), (0.9239, -0.3827, -0.4715), (0.6786, -0.2811, -0.9292), (0.8581, -0.3555, -0.7357), (0.3899, -0.2605, -1.0), (0.8315, -0.5556, -0.4715), (0.6107, -0.4081, -0.9292), (0.7723, -0.516, -0.7357), (0.3316, -0.3316, -1.0), (0.7071, -0.7071, -0.4715), (0.5193, -0.5193, -0.9292), (0.6568, -0.6568, -0.7357), (0.2605, -0.3899, -1.0), (0.5556, -0.8315, -0.4715), (0.4081, -0.6107, -0.9292), (0.516, -0.7723, -0.7357), (0.1795, -0.4332, -1.0), (0.3827, -0.9239, -0.4715), (0.2811, -0.6786, -0.9292), (0.3555, -0.8581, -0.7357), (0.09149, -0.4599, -1.0), (0.1951, -0.9808, -0.4715), (0.1433, -0.7204, -0.9292), (0.1812, -0.911, -0.7357), (3.725e-09, -0.4689, -1.0), (0.0, -1.0, -0.4715), (1.863e-09, -0.7345, -0.9292), (9.313e-10, -0.9289, -0.7357), (-0.09149, -0.4599, -1.0), (-0.1951, -0.9808, -0.4715), (-0.1433, -0.7204, -0.9292), (-0.1812, -0.911, -0.7357), (-0.1795, -0.4332, -1.0), (-0.3827, -0.9239, -0.4715), (-0.2811, -0.6786, -0.9292), (-0.3555, -0.8581, -0.7357), (-0.2605, -0.3899, -1.0), (-0.5556, -0.8315, -0.4715), (-0.4081, -0.6107, -0.9292), (-0.516, -0.7723, -0.7357), (-0.3316, -0.3316, -1.0), (-0.7071, -0.7071, -0.4715), (-0.5193, -0.5193, -0.9292), (-0.6568, -0.6568, -0.7357), (-0.3899, -0.2605, -1.0), (-0.8315, -0.5556, -0.4715), (-0.6107, -0.4081, -0.9292), (-0.7723, -0.516, -0.7357), (-0.4332, -0.1795, -1.0), (-0.9239, -0.3827, -0.4715), (-0.6786, -0.2811, -0.9292), (-0.8581, -0.3555, -0.7357), (-0.4599, -0.09149, -1.0), (-0.9808, -0.1951, -0.4715), (-0.7204, -0.1433, -0.9292), (-0.911, -0.1812, -0.7357), (-0.4689, -3.725e-09, -1.0), (-1.0, 0.0, -0.4715), (-0.7345, -1.863e-09, -0.9292), (-0.9289, -9.313e-10, -0.7357), (-0.4599, 0.09149, -1.0), (-0.9808, 0.1951, -0.4715), (-0.7204, 0.1433, -0.9292), (-0.911, 0.1812, -0.7357), (-0.4332, 0.1795, -1.0), (-0.9239, 0.3827, -0.4715), (-0.6786, 0.2811, -0.9292), (-0.8581, 0.3555, -0.7357), (-0.3899, 0.2605, -1.0), (-0.8315, 0.5556, -0.4715), (-0.6107, 0.4081, -0.9292), (-0.7723, 0.516, -0.7357), (-0.3316, 0.3316, -1.0), (-0.7071, 0.7071, -0.4715), (-0.5193, 0.5193, -0.9292), (-0.6568, 0.6568, -0.7357), (-0.2605, 0.3899, -1.0), (-0.5556, 0.8315, -0.4715), (-0.4081, 0.6107, -0.9292), (-0.516, 0.7723, -0.7357), (-0.1795, 0.4332, -1.0), (-0.3827, 0.9239, -0.4715), (-0.2811, 0.6786, -0.9292), (-0.3555, 0.8581, -0.7357), (-0.09149, 0.4599, -1.0), (-0.1951, 0.9808, -0.4715), (-0.1433, 0.7204, -0.9292), (-0.1812, 0.911, -0.7357)], [], [(157, 31, 0, 33), (41, 2, 3, 45), (45, 3, 4, 49), (49, 4, 5, 53), (53, 5, 6, 57), (57, 6, 7, 61), (61, 7, 8, 65), (65, 8, 9, 69), (69, 9, 10, 73), (73, 10, 11, 77), (77, 11, 12, 81), (81, 12, 13, 85), (85, 13, 14, 89), (89, 14, 15, 93), (93, 15, 16, 97), (97, 16, 17, 101), (101, 17, 18, 105), (105, 18, 19, 109), (109, 19, 20, 113), (113, 20, 21, 117), (117, 21, 22, 121), (121, 22, 23, 125), (125, 23, 24, 129), (129, 24, 25, 133), (133, 25, 26, 137), (137, 26, 27, 141), (141, 27, 28, 145), (145, 28, 29, 149), (149, 29, 30, 153), (153, 30, 31, 157), (1, 0, 31, 30, 29, 28, 27, 26, 25, 24, 23, 22, 21, 20, 19, 18, 17, 16, 15, 14, 13, 12, 11, 10, 9, 8, 7, 6, 5, 4, 3, 2), (37, 1, 2, 41), (33, 0, 1, 37), (33, 37, 39, 35), (35, 39, 38, 34), (34, 38, 36, 32), (37, 41, 43, 39), (39, 43, 42, 38), (38, 42, 40, 36), (41, 45, 47, 43), (43, 47, 46, 42), (42, 46, 44, 40), (45, 49, 51, 47), (47, 51, 50, 46), (46, 50, 48, 44), (49, 53, 55, 51), (51, 55, 54, 50), (50, 54, 52, 48), (53, 57, 59, 55), (55, 59, 58, 54), (54, 58, 56, 52), (57, 61, 63, 59), (59, 63, 62, 58), (58, 62, 60, 56), (61, 65, 67, 63), (63, 67, 66, 62), (62, 66, 64, 60), (65, 69, 71, 67), (67, 71, 70, 66), (66, 70, 68, 64), (69, 73, 75, 71), (71, 75, 74, 70), (70, 74, 72, 68), (73, 77, 79, 75), (75, 79, 78, 74), (74, 78, 76, 72), (77, 81, 83, 79), (79, 83, 82, 78), (78, 82, 80, 76), (81, 85, 87, 83), (83, 87, 86, 82), (82, 86, 84, 80), (85, 89, 91, 87), (87, 91, 90, 86), (86, 90, 88, 84), (89, 93, 95, 91), (91, 95, 94, 90), (90, 94, 92, 88), (93, 97, 99, 95), (95, 99, 98, 94), (94, 98, 96, 92), (97, 101, 103, 99), (99, 103, 102, 98), (98, 102, 100, 96), (101, 105, 107, 103), (103, 107, 106, 102), (102, 106, 104, 100), (105, 109, 111, 107), (107, 111, 110, 106), (106, 110, 108, 104), (109, 113, 115, 111), (111, 115, 114, 110), (110, 114, 112, 108), (113, 117, 119, 115), (115, 119, 118, 114), (114, 118, 116, 112), (117, 121, 123, 119), (119, 123, 122, 118), (118, 122, 120, 116), (121, 125, 127, 123), (123, 127, 126, 122), (122, 126, 124, 120), (125, 129, 131, 127), (127, 131, 130, 126), (126, 130, 128, 124), (129, 133, 135, 131), (131, 135, 134, 130), (130, 134, 132, 128), (133, 137, 139, 135), (135, 139, 138, 134), (134, 138, 136, 132), (137, 141, 143, 139), (139, 143, 142, 138), (138, 142, 140, 136), (141, 145, 147, 143), (143, 147, 146, 142), (142, 146, 144, 140), (145, 149, 151, 147), (147, 151, 150, 146), (146, 150, 148, 144), (149, 153, 155, 151), (151, 155, 154, 150), (150, 154, 152, 148), (153, 157, 159, 155), (155, 159, 158, 154), (154, 158, 156, 152), (157, 33, 35, 159), (159, 35, 34, 158), (158, 34, 32, 156), (32, 36, 40, 44, 48, 52, 56, 60, 64, 68, 72, 76, 80, 84, 88, 92, 96, 100, 104, 108, 112, 116, 120, 124, 128, 132, 136, 140, 144, 148, 152, 156)])
_uv = me_cylinder_001.uv_layers.new(name='UVMap')
_uv.uv.foreach_set('vector', [0.03125, 0.6321, 0.03125, 1.0, 0.0, 1.0, 0.0, 0.6321, 0.9375, 0.6321, 0.9375, 1.0, 0.9062, 1.0, 0.9062, 0.6321, 0.9062, 0.6321, 0.9062, 1.0, 0.875, 1.0, 0.875, 0.6321, 0.875, 0.6321, 0.875, 1.0, 0.8438, 1.0, 0.8438, 0.6321, 0.8438, 0.6321, 0.8438, 1.0, 0.8125, 1.0, 0.8125, 0.6321, 0.8125, 0.6321, 0.8125, 1.0, 0.7812, 1.0, 0.7812, 0.6321, 0.7812, 0.6321, 0.7812, 1.0, 0.75, 1.0, 0.75, 0.6321, 0.75, 0.6321, 0.75, 1.0, 0.7188, 1.0, 0.7188, 0.6321, 0.7188, 0.6321, 0.7188, 1.0, 0.6875, 1.0, 0.6875, 0.6321, 0.6875, 0.6321, 0.6875, 1.0, 0.6562, 1.0, 0.6562, 0.6321, 0.6562, 0.6321, 0.6562, 1.0, 0.625, 1.0, 0.625, 0.6321, 0.625, 0.6321, 0.625, 1.0, 0.5938, 1.0, 0.5938, 0.6321, 0.5938, 0.6321, 0.5938, 1.0, 0.5625, 1.0, 0.5625, 0.6321, 0.5625, 0.6321, 0.5625, 1.0, 0.5312, 1.0, 0.5312, 0.6321, 0.5312, 0.6321, 0.5312, 1.0, 0.5, 1.0, 0.5, 0.6321, 0.5, 0.6321, 0.5, 1.0, 0.4688, 1.0, 0.4688, 0.6321, 0.4688, 0.6321, 0.4688, 1.0, 0.4375, 1.0, 0.4375, 0.6321, 0.4375, 0.6321, 0.4375, 1.0, 0.4062, 1.0, 0.4062, 0.6321, 0.4063, 0.6321, 0.4062, 1.0, 0.375, 1.0, 0.375, 0.6321, 0.375, 0.6321, 0.375, 1.0, 0.3438, 1.0, 0.3438, 0.6321, 0.3438, 0.6321, 0.3438, 1.0, 0.3125, 1.0, 0.3125, 0.6321, 0.3125, 0.6321, 0.3125, 1.0, 0.2812, 1.0, 0.2812, 0.6321, 0.2812, 0.6321, 0.2812, 1.0, 0.25, 1.0, 0.25, 0.6321, 0.25, 0.6321, 0.25, 1.0, 0.2188, 1.0, 0.2188, 0.6321, 0.2188, 0.6321, 0.2188, 1.0, 0.1875, 1.0, 0.1875, 0.6321, 0.1875, 0.6321, 0.1875, 1.0, 0.1562, 1.0, 0.1562, 0.6321, 0.1562, 0.6321, 0.1562, 1.0, 0.125, 1.0, 0.125, 0.6321, 0.125, 0.6321, 0.125, 1.0, 0.09375, 1.0, 0.09375, 0.6321, 0.09375, 0.6321, 0.09375, 1.0, 0.0625, 1.0, 0.0625, 0.6321, 0.0625, 0.6321, 0.0625, 1.0, 0.03125, 1.0, 0.03125, 0.6321, 0.2968, 0.4854, 0.25, 0.49, 0.2032, 0.4854, 0.1582, 0.4717, 0.1167, 0.4496, 0.08029, 0.4197, 0.05045, 0.3833, 0.02827, 0.3418, 0.01461, 0.2968, 0.01, 0.25, 0.01461, 0.2032, 0.02827, 0.1582, 0.05045, 0.1167, 0.08029, 0.08029, 0.1167, 0.05045, 0.1582, 0.02827, 0.2032, 0.01461, 0.25, 0.01, 0.2968, 0.01461, 0.3418, 0.02827, 0.3833, 0.05045, 0.4197, 0.08029, 0.4496, 0.1167, 0.4717, 0.1582, 0.4854, 0.2032, 0.49, 0.25, 0.4854, 0.2968, 0.4717, 0.3418, 0.4496, 0.3833, 0.4197, 0.4197, 0.3833, 0.4496, 0.3418, 0.4717, 0.9688, 0.6321, 0.9688, 1.0, 0.9375, 1.0, 0.9375, 0.6321, 1.0, 0.6321, 1.0, 1.0, 0.9688, 1.0, 0.9688, 0.6321, 1.0, 0.6321, 0.9688, 0.6321, 0.9699, 0.5, 0.9989, 0.5, 0.7517, 0.4898, 0.7952, 0.4856, 0.7844, 0.4229, 0.75, 0.4263, 0.75, 0.4263, 0.7844, 0.4229, 0.772, 0.3604, 0.75, 0.3625, 0.9688, 0.6321, 0.9375, 0.6321, 0.9386, 0.5, 0.9676, 0.5, 0.7984, 0.4849, 0.8402, 0.4722, 0.8175, 0.4129, 0.7844, 0.4229, 0.7844, 0.4229, 0.8175, 0.4129, 0.7931, 0.354, 0.772, 0.3604, 0.9375, 0.6321, 0.9062, 0.6321, 0.9074, 0.5, 0.9364, 0.5, 0.8433, 0.4709, 0.8819, 0.4503, 0.8479, 0.3966, 0.8175, 0.4129, 0.8175, 0.4129, 0.8479, 0.3966, 0.8125, 0.3436, 0.7931, 0.354, 0.9062, 0.6321, 0.875, 0.6321, 0.8761, 0.5, 0.9051, 0.5, 0.8846, 0.4485, 0.9184, 0.4208, 0.8746, 0.3746, 0.8479, 0.3966, 0.8479, 0.3966, 0.8746, 0.3746, 0.8296, 0.3296, 0.8125, 0.3436, 0.875, 0.6321, 0.8438, 0.6321, 0.8449, 0.5, 0.8739, 0.5, 0.9208, 0.4184, 0.9485, 0.3846, 0.8966, 0.3479, 0.8746, 0.3746, 0.8746, 0.3746, 0.8966, 0.3479, 0.8436, 0.3125, 0.8296, 0.3296, 0.8438, 0.6321, 0.8125, 0.6321, 0.8136, 0.5, 0.8426, 0.5, 0.9503, 0.3819, 0.9709, 0.3433, 0.9129, 0.3175, 0.8966, 0.3479, 0.8966, 0.3479, 0.9129, 0.3175, 0.854, 0.2931, 0.8436, 0.3125, 0.8125, 0.6321, 0.7812, 0.6321, 0.7824, 0.5, 0.8114, 0.5, 0.9722, 0.3402, 0.9849, 0.2984, 0.9229, 0.2844, 0.9129, 0.3175, 0.9129, 0.3175, 0.9229, 0.2844, 0.8604, 0.272, 0.854, 0.2931, 0.7812, 0.6321, 0.75, 0.6321, 0.7511, 0.5, 0.7801, 0.5, 0.9856, 0.2952, 0.9898, 0.2517, 0.9263, 0.25, 0.9229, 0.2844, 0.9229, 0.2844, 0.9263, 0.25, 0.8625, 0.25, 0.8604, 0.272, 0.75, 0.6321, 0.7188, 0.6321, 0.7199, 0.5, 0.7489, 0.5, 0.9898, 0.2483, 0.9856, 0.2048, 0.9229, 0.2156, 0.9263, 0.25, 0.9263, 0.25, 0.9229, 0.2156, 0.8604, 0.228, 0.8625, 0.25, 0.7188, 0.6321, 0.6875, 0.6321, 0.6886, 0.5, 0.7176, 0.5, 0.9849, 0.2016, 0.9722, 0.1598, 0.9129, 0.1825, 0.9229, 0.2156, 0.9229, 0.2156, 0.9129, 0.1825, 0.854, 0.2069, 0.8604, 0.228, 0.6875, 0.6321, 0.6562, 0.6321, 0.6574, 0.5, 0.6864, 0.5, 0.9709, 0.1567, 0.9503, 0.1181, 0.8966, 0.1521, 0.9129, 0.1825, 0.9129, 0.1825, 0.8966, 0.1521, 0.8436, 0.1875, 0.854, 0.2069, 0.6562, 0.6321, 0.625, 0.6321, 0.6261, 0.5, 0.6551, 0.5, 0.9485, 0.1154, 0.9208, 0.08159, 0.8746, 0.1254, 0.8966, 0.1521, 0.8966, 0.1521, 0.8746, 0.1254, 0.8296, 0.1704, 0.8436, 0.1875, 0.625, 0.6321, 0.5938, 0.6321, 0.5949, 0.5, 0.6239, 0.5, 0.9184, 0.07923, 0.8846, 0.05151, 0.8479, 0.1034, 0.8746, 0.1254, 0.8746, 0.1254, 0.8479, 0.1034, 0.8125, 0.1564, 0.8296, 0.1704, 0.5938, 0.6321, 0.5625, 0.6321, 0.5636, 0.5, 0.5926, 0.5, 0.8819, 0.04966, 0.8433, 0.02906, 0.8175, 0.08714, 0.8479, 0.1034, 0.8479, 0.1034, 0.8175, 0.08714, 0.7931, 0.146, 0.8125, 0.1564, 0.5625, 0.6321, 0.5312, 0.6321, 0.5324, 0.5, 0.5614, 0.5, 0.8402, 0.02778, 0.7984, 0.0151, 0.7844, 0.07711, 0.8175, 0.08714, 0.8175, 0.08714, 0.7844, 0.07711, 0.772, 0.1396, 0.7931, 0.146, 0.5312, 0.6321, 0.5, 0.6321, 0.5011, 0.5, 0.5301, 0.5, 0.7952, 0.01445, 0.7517, 0.01016, 0.75, 0.07373, 0.7844, 0.07711, 0.7844, 0.07711, 0.75, 0.07373, 0.75, 0.1375, 0.772, 0.1396, 0.5, 0.6321, 0.4688, 0.6321, 0.4699, 0.5, 0.4989, 0.5, 0.7483, 0.01016, 0.7048, 0.01445, 0.7156, 0.07711, 0.75, 0.07373, 0.75, 0.07373, 0.7156, 0.07711, 0.728, 0.1396, 0.75, 0.1375, 0.4688, 0.6321, 0.4375, 0.6321, 0.4386, 0.5, 0.4676, 0.5, 0.7016, 0.0151, 0.6598, 0.02778, 0.6825, 0.08714, 0.7156, 0.07711, 0.7156, 0.07711, 0.6825, 0.08714, 0.7069, 0.146, 0.728, 0.1396, 0.4375, 0.6321, 0.4062, 0.6321, 0.4074, 0.5, 0.4364, 0.5, 0.6567, 0.02906, 0.6181, 0.04966, 0.6521, 0.1034, 0.6825, 0.08714, 0.6825, 0.08714, 0.6521, 0.1034, 0.6875, 0.1564, 0.7069, 0.146, 0.4063, 0.6321, 0.375, 0.6321, 0.3761, 0.5, 0.4051, 0.5, 0.6154, 0.05151, 0.5816, 0.07923, 0.6254, 0.1254, 0.6521, 0.1034, 0.6521, 0.1034, 0.6254, 0.1254, 0.6704, 0.1704, 0.6875, 0.1564, 0.375, 0.6321, 0.3438, 0.6321, 0.3449, 0.5, 0.3739, 0.5, 0.5792, 0.08159, 0.5515, 0.1154, 0.6034, 0.1521, 0.6254, 0.1254, 0.6254, 0.1254, 0.6034, 0.1521, 0.6564, 0.1875, 0.6704, 0.1704, 0.3438, 0.6321, 0.3125, 0.6321, 0.3136, 0.5, 0.3426, 0.5, 0.5497, 0.1181, 0.5291, 0.1567, 0.5871, 0.1825, 0.6034, 0.1521, 0.6034, 0.1521, 0.5871, 0.1825, 0.646, 0.2069, 0.6564, 0.1875, 0.3125, 0.6321, 0.2812, 0.6321, 0.2824, 0.5, 0.3114, 0.5, 0.5278, 0.1598, 0.5151, 0.2016, 0.5771, 0.2156, 0.5871, 0.1825, 0.5871, 0.1825, 0.5771, 0.2156, 0.6396, 0.228, 0.646, 0.2069, 0.2812, 0.6321, 0.25, 0.6321, 0.2511, 0.5, 0.2801, 0.5, 0.5144, 0.2048, 0.5102, 0.2483, 0.5737, 0.25, 0.5771, 0.2156, 0.5771, 0.2156, 0.5737, 0.25, 0.6375, 0.25, 0.6396, 0.228, 0.25, 0.6321, 0.2188, 0.6321, 0.2199, 0.5, 0.2489, 0.5, 0.5102, 0.2517, 0.5144, 0.2952, 0.5771, 0.2844, 0.5737, 0.25, 0.5737, 0.25, 0.5771, 0.2844, 0.6396, 0.272, 0.6375, 0.25, 0.2188, 0.6321, 0.1875, 0.6321, 0.1886, 0.5, 0.2176, 0.5, 0.5151, 0.2984, 0.5278, 0.3402, 0.5871, 0.3175, 0.5771, 0.2844, 0.5771, 0.2844, 0.5871, 0.3175, 0.646, 0.2931, 0.6396, 0.272, 0.1875, 0.6321, 0.1562, 0.6321, 0.1574, 0.5, 0.1864, 0.5, 0.5291, 0.3433, 0.5497, 0.3819, 0.6034, 0.3479, 0.5871, 0.3175, 0.5871, 0.3175, 0.6034, 0.3479, 0.6564, 0.3125, 0.646, 0.2931, 0.1562, 0.6321, 0.125, 0.6321, 0.1261, 0.5, 0.1551, 0.5, 0.5515, 0.3846, 0.5792, 0.4184, 0.6254, 0.3746, 0.6034, 0.3479, 0.6034, 0.3479, 0.6254, 0.3746, 0.6704, 0.3296, 0.6564, 0.3125, 0.125, 0.6321, 0.09375, 0.6321, 0.09486, 0.5, 0.1239, 0.5, 0.5816, 0.4208, 0.6154, 0.4485, 0.6521, 0.3966, 0.6254, 0.3746, 0.6254, 0.3746, 0.6521, 0.3966, 0.6875, 0.3436, 0.6704, 0.3296, 0.09375, 0.6321, 0.0625, 0.6321, 0.06361, 0.5, 0.09264, 0.5, 0.6181, 0.4503, 0.6567, 0.4709, 0.6825, 0.4129, 0.6521, 0.3966, 0.6521, 0.3966, 0.6825, 0.4129, 0.7069, 0.354, 0.6875, 0.3436, 0.0625, 0.6321, 0.03125, 0.6321, 0.03236, 0.5, 0.06139, 0.5, 0.6598, 0.4722, 0.7016, 0.4849, 0.7156, 0.4229, 0.6825, 0.4129, 0.6825, 0.4129, 0.7156, 0.4229, 0.728, 0.3604, 0.7069, 0.354, 0.03125, 0.6321, 0.0, 0.6321, 0.001112, 0.5, 0.03014, 0.5, 0.7048, 0.4856, 0.7483, 0.4898, 0.75, 0.4263, 0.7156, 0.4229, 0.7156, 0.4229, 0.75, 0.4263, 0.75, 0.3625, 0.728, 0.3604, 0.75, 0.3625, 0.772, 0.3604, 0.7931, 0.354, 0.8125, 0.3436, 0.8296, 0.3296, 0.8436, 0.3125, 0.854, 0.2931, 0.8604, 0.272, 0.8625, 0.25, 0.8604, 0.228, 0.854, 0.2069, 0.8436, 0.1875, 0.8296, 0.1704, 0.8125, 0.1564, 0.7931, 0.146, 0.772, 0.1396, 0.75, 0.1375, 0.728, 0.1396, 0.7069, 0.146, 0.6875, 0.1564, 0.6704, 0.1704, 0.6564, 0.1875, 0.646, 0.2069, 0.6396, 0.228, 0.6375, 0.25, 0.6396, 0.272, 0.646, 0.2931, 0.6564, 0.3125, 0.6704, 0.3296, 0.6875, 0.3436, 0.7069, 0.354, 0.728, 0.3604])
me_cylinder_001.update()
me_circle_001 = bpy.data.meshes.new('Circle.001')
me_circle_001.from_pydata([(-0.4866, 1.0, -0.0811), (-1.194, 0.7071, -0.0811), (-1.487, 1.09e-08, -0.0811), (-1.194, -0.7071, -0.0811), (-0.4866, -1.0, -0.0811), (0.2205, -0.7071, -0.0811), (0.5134, 1.09e-08, -0.0811), (0.2205, 0.7071, -0.0811), (-1.194, 0.7071, 3.287), (-0.4866, 1.0, 1.838), (-1.487, 1.09e-08, 3.287), (-1.194, -0.7071, 3.287), (-0.4866, -1.0, 1.838), (0.2205, -0.7071, 3.287), (0.5134, 1.09e-08, 3.287), (0.2205, 0.7071, 3.287)], [], [(1, 0, 7, 6, 5, 4, 3, 2), (6, 7, 15, 14), (4, 5, 13, 12), (2, 3, 11, 10), (0, 1, 8, 9), (7, 0, 9, 15), (5, 6, 14, 13), (3, 4, 12, 11), (1, 2, 10, 8)])
_uv = me_circle_001.uv_layers.new(name='UVMap')
_uv.uv.foreach_set('vector', [0.0, 0.0, 0.0, 0.0, 0.0, 0.0, 0.0, 0.0, 0.0, 0.0, 0.0, 0.0, 0.0, 0.0, 0.0, 0.0, 0.0, 0.0, 0.0, 0.0, 0.0, 0.0, 0.0, 0.0, 0.0, 0.0, 0.0, 0.0, 0.0, 0.0, 0.0, 0.0, 0.0, 0.0, 0.0, 0.0, 0.0, 0.0, 0.0, 0.0, 0.0, 0.0, 0.0, 0.0, 0.0, 0.0, 0.0, 0.0, 0.0, 0.0, 0.0, 0.0, 0.0, 0.0, 0.0, 0.0, 0.0, 0.0, 0.0, 0.0, 0.0, 0.0, 0.0, 0.0, 0.0, 0.0, 0.0, 0.0, 0.0, 0.0, 0.0, 0.0, 0.0, 0.0, 0.0, 0.0, 0.0, 0.0, 0.0, 0.0])
me_circle_001.update()
me_plane = bpy.data.meshes.new('Plane')
me_plane.from_pydata([(-1.0, -1.0, 0.0), (1.0, -1.0, 0.0), (-1.0, 1.0, 0.0), (1.0, 1.0, 0.0), (-2.579, -1.0, -0.04725), (-2.579, 1.0, -0.04725), (-3.293, -1.0, -0.01906), (-3.293, 1.0, -0.01906), (-4.462, -1.0, -0.1371), (-4.462, 1.0, -0.1371), (-5.725, -1.0, -0.6814), (-5.725, 1.0, -0.6814), (-6.551, -1.0, -1.17), (-6.551, 1.0, -1.17), (-6.834, -1.0, -1.739), (-6.834, 1.0, -1.739), (-6.757, -1.0, -2.587), (-6.757, 1.0, -2.587), (-5.245, -1.0, -3.077), (-5.245, 1.0, -3.077), (-3.96, -1.0, -2.707), (-3.96, 1.0, -2.707), (-2.82, -1.0, -2.356), (-2.82, 1.0, -2.356), (-2.034, -1.0, -2.02), (-2.034, 1.0, -2.02), (-1.095, -1.0, -1.724), (-1.095, 1.0, -1.724), (-0.1231, -1.0, -1.453), (-0.1231, 1.0, -1.453), (0.5974, -1.0, -1.066), (0.5974, 1.0, -1.066)], [], [(0, 1, 3, 2), (0, 2, 5, 4), (4, 5, 7, 6), (6, 7, 9, 8), (8, 9, 11, 10), (10, 11, 13, 12), (12, 13, 15, 14), (14, 15, 17, 16), (16, 17, 19, 18), (18, 19, 21, 20), (20, 21, 23, 22), (22, 23, 25, 24), (24, 25, 27, 26), (26, 27, 29, 28), (28, 29, 31, 30)])
_uv = me_plane.uv_layers.new(name='UVMap')
_uv.uv.foreach_set('vector', [0.0, 0.0, 1.0, 0.0, 1.0, 1.0, 0.0, 1.0, 0.0, 0.0, 0.0, 1.0, 0.0, 1.0, 0.0, 0.0, 0.0, 0.0, 0.0, 1.0, 0.0, 1.0, 0.0, 0.0, 0.0, 0.0, 0.0, 1.0, 0.0, 1.0, 0.0, 0.0, 0.0, 0.0, 0.0, 1.0, 0.0, 1.0, 0.0, 0.0, 0.0, 0.0, 0.0, 1.0, 0.0, 1.0, 0.0, 0.0, 0.0, 0.0, 0.0, 1.0, 0.0, 1.0, 0.0, 0.0, 0.0, 0.0, 0.0, 1.0, 0.0, 1.0, 0.0, 0.0, 0.0, 0.0, 0.0, 1.0, 0.0, 1.0, 0.0, 0.0, 0.0, 0.0, 0.0, 1.0, 0.0, 1.0, 0.0, 0.0, 0.0, 0.0, 0.0, 1.0, 0.0, 1.0, 0.0, 0.0, 0.0, 0.0, 0.0, 1.0, 0.0, 1.0, 0.0, 0.0, 0.0, 0.0, 0.0, 1.0, 0.0, 1.0, 0.0, 0.0, 0.0, 0.0, 0.0, 1.0, 0.0, 1.0, 0.0, 0.0, 0.0, 0.0, 0.0, 1.0, 0.0, 1.0, 0.0, 0.0])
me_plane.update()

# ---- objects
ob_hammer_head = bpy.data.objects.new('hammer head', me_cube)
ob_light = bpy.data.objects.new('Light', light_light)
ob_camera = bpy.data.objects.new('Camera', cam_camera)
ob_hammer_holder = bpy.data.objects.new('hammer holder', me_cylinder)
ob_cylinder_001 = bpy.data.objects.new('Cylinder.001', me_cylinder_001)
ob_holder = bpy.data.objects.new('holder', me_circle_001)
ob_seath = bpy.data.objects.new('seath', me_plane)

# ---- transforms, parenting, visibility, modifiers, constraints
ob_hammer_head.location = (0.0, 0.0, 1.722)
ob_hammer_head.scale = (1.321, 1.0, 1.047)
ob_hammer_head.lock_rotations_4d = False
ob_hammer_head.empty_display_type = 'ARROWS'
ob_hammer_head.lineart.crease_threshold = 0.0
_m = ob_hammer_head.modifiers.new('Mirror', 'MIRROR')
_m.use_axis = (True, True, False)
_m.use_clip = True
_m = ob_hammer_head.modifiers.new('Bevel', 'BEVEL')
_m.width = 0.74
_m.width_pct = 0.74
_m.segments = 3
_m.limit_method = 'WEIGHT'
ob_light.location = (4.076, 1.005, 5.904)
ob_light.rotation_euler = (0.6503, 0.05522, 1.866)
ob_light.lock_rotations_4d = False
ob_light.empty_display_type = 'ARROWS'
ob_light.color = (0.0, 0.0, 0.0, 0.0)
ob_light.lineart.crease_threshold = 0.0
ob_camera.location = (7.359, -6.926, 4.958)
ob_camera.rotation_euler = (1.109, 0.0, 0.8149)
ob_camera.lock_rotations_4d = False
ob_camera.empty_display_type = 'ARROWS'
ob_camera.color = (0.0, 0.0, 0.0, 0.0)
ob_camera.display_type = 'WIRE'
ob_camera.lineart.crease_threshold = 0.0
ob_hammer_holder.location = (0.0, 0.0, 0.0)
ob_hammer_holder.scale = (0.1507, 0.1507, 2.278)
_m = ob_hammer_holder.modifiers.new('Subdivision', 'SUBSURF')
_m.levels = 2
ob_cylinder_001.location = (0.0, 0.0, 0.9938)
ob_cylinder_001.scale = (0.298, 0.298, 0.18)
ob_holder.location = (0.1213, 0.005545, -2.205)
ob_holder.scale = (0.281, 0.281, 0.281)
_m = ob_holder.modifiers.new('Solidify', 'SOLIDIFY')
_m.thickness = -0.11
_m.use_even_offset = True
ob_seath.location = (-0.09173, -0.01926, -2.285)
ob_seath.rotation_euler = (0.0, -1.445, 0.0)
ob_seath.scale = (0.1294, 0.1294, 0.1294)

# ---- collection membership
col_collection.objects.link(ob_hammer_head)
col_collection.objects.link(ob_light)
col_collection.objects.link(ob_camera)
col_collection.objects.link(ob_hammer_holder)
col_collection.objects.link(ob_cylinder_001)
col_collection.objects.link(ob_holder)
col_collection.objects.link(ob_seath)

# ---- scene / render settings (as saved in the file)
scene.camera = ob_camera
scene.frame_start = 1; scene.frame_end = 250; scene.frame_set(1)
scene.render.engine = 'BLENDER_EEVEE_NEXT'
scene.cycles.sampling_pattern = 'TABULATED_SOBOL'
scene.cycles.use_light_tree = False
scene.view_settings.view_transform = 'Filmic'
bpy.context.view_layer.update()
